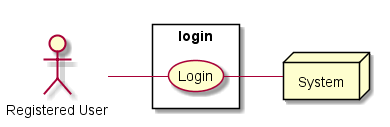

The diagram above was rendered by PlantUML. Its source (embedded in the PNG):
@startuml uc_login

actor "Registered User" as User
node System

left to right direction

rectangle login{
  usecase Login

  User -- Login
  Login -- System
}

@enduml